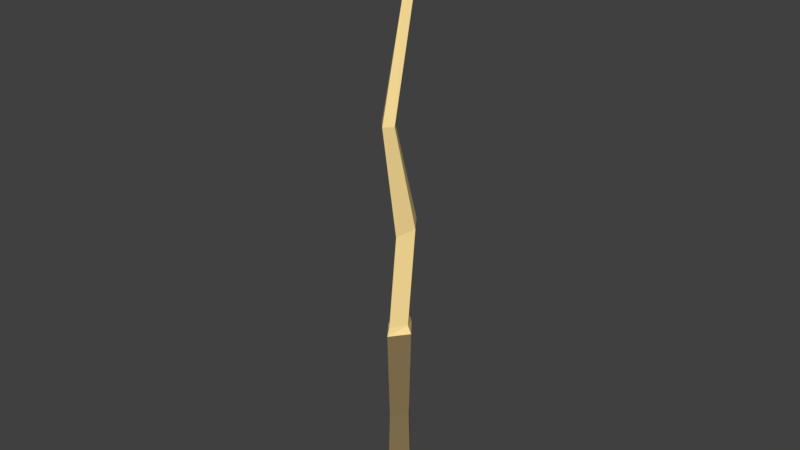 # Source: StartWand01.blend  (saved by Blender 2.78.0; exported with 4.5.12 LTS)
import bpy
from mathutils import Matrix  # noqa: F401  (used for matrix-valued properties, if any)

bpy.ops.wm.read_factory_settings(use_empty=True)
scene = bpy.context.scene
scene.name = 'Scene'

# ---- collections
col_collection_1 = bpy.data.collections.new('Collection 1'); scene.collection.children.link(col_collection_1)

# ---- materials (node trees are filled in below, after node groups)
mat_wood10 = bpy.data.materials.new('Wood10')
mat_wood10.alpha_threshold = 0.0
mat_wood10.use_transparent_shadow = False
mat_wood10.diffuse_color = (1.0, 0.754, 0.3227, 1.0)
mat_wood10.roughness = 0.5
mat_leather10 = bpy.data.materials.new('Leather10')
mat_leather10.alpha_threshold = 0.0
mat_leather10.use_transparent_shadow = False
mat_leather10.diffuse_color = (0.25, 0.1809, 0.08648, 1.0)
mat_leather10.roughness = 0.5

# ---- material node trees

# ---- world
world_world = bpy.data.worlds.new('World'); scene.world = world_world
world_world.color = (0.05088, 0.05088, 0.05088)
world_world.use_sun_shadow = False
world_world.sun_shadow_jitter_overblur = 0.0
world_world.cycles.sampling_method = 'MANUAL'

# ---- meshes
me_plane_001 = bpy.data.meshes.new('Plane.001')
me_plane_001.from_pydata([(-0.4089, -0.003039, 0.0), (0.08539, -0.01488, 0.0), (-0.4104, 0.003039, 0.0), (0.08539, 0.01488, 0.0), (-0.2437, -0.01864, 0.0), (-0.07838, -0.0122, 0.0), (-0.07838, 0.0122, 0.0), (-0.2422, -0.004333, 0.0), (-0.1524, -0.003927, 0.0), (-0.1596, 0.01965, 0.0), (-0.3299, 0.01493, 0.0), (-0.3296, 0.002817, 0.0), (-0.4096, 0.0, 0.002852), (0.08539, 0.0, 0.01189), (-0.2437, -0.01229, 0.005863), (-0.07813, 2.309e-11, 0.008231), (-0.1572, 0.008338, 0.008108), (-0.3302, 0.008935, 0.004478), (-0.07172, 0.0, 0.01144), (-0.07172, 0.01454, 0.0), (-0.07172, -0.01454, 0.0), (0.003508, -0.0119, 0.0), (0.003508, 0.0119, 0.0), (0.003508, 0.0, 0.009445), (0.08803, 0.0, 0.0)], [], [(23, 13, 3, 22), (17, 14, 7, 10), (16, 15, 6, 9), (14, 16, 9, 7), (12, 17, 10, 2), (0, 11, 17, 12), (4, 8, 16, 14), (8, 5, 15, 16), (11, 4, 14, 17), (21, 1, 13, 23), (19, 6, 15, 18), (15, 5, 20, 18), (20, 21, 23, 18), (18, 23, 22, 19), (12, 2, 0), (13, 1, 24), (24, 3, 13)])
me_plane_001.polygons.foreach_set('material_index', [1, 0, 0, 0, 0, 0, 0, 0, 0, 1, 0, 0, 1, 1, 0, 1, 1])
me_plane_001.materials.append(mat_wood10)
me_plane_001.materials.append(mat_leather10)
me_plane_001.use_remesh_preserve_volume = False
me_plane_001.use_remesh_preserve_attributes = False
me_plane_001.use_mirror_vertex_groups = False
me_plane_001.update()

# ---- objects
ob_startwand01 = bpy.data.objects.new('StartWand01', me_plane_001)

# ---- transforms, parenting, visibility, modifiers, constraints
ob_startwand01.location = (0.0, 0.0, 0.0)
ob_startwand01.rotation_euler = (-0.0, 1.571, 0.0)
ob_startwand01.lineart.crease_threshold = 0.0
_m = ob_startwand01.modifiers.new('Mirror', 'MIRROR')
_m.use_axis = (False, False, True)
_m.use_clip = True

# ---- collection membership
col_collection_1.objects.link(ob_startwand01)

# ---- scene / render settings (as saved in the file)
scene.frame_start = 1; scene.frame_end = 250; scene.frame_set(2)
scene.render.engine = 'BLENDER_EEVEE_NEXT'
scene.render.resolution_percentage = 50
scene.render.dither_intensity = 0.0
scene.cycles.use_denoising = False
scene.cycles.samples = 128
scene.cycles.sampling_pattern = 'TABULATED_SOBOL'
scene.cycles.light_sampling_threshold = 0.0
scene.cycles.use_adaptive_sampling = False
scene.cycles.use_light_tree = False
scene.cycles.blur_glossy = 0.0
scene.cycles.sample_clamp_indirect = 0.0
scene.view_settings.view_transform = 'Standard'
bpy.context.view_layer.update()

# ---- added for rendering (the .blend has no active camera and no usable light): camera, sun
cam_auto = bpy.data.cameras.new('AutoCamera')
cam_auto.lens = 50.0
cam_auto.sensor_width = 36.0
cam_auto.clip_end = 1000.0
ob_auto_camera = bpy.data.objects.new('AutoCamera', cam_auto)
scene.collection.objects.link(ob_auto_camera)
ob_auto_camera.location = (0.462994, -0.555089, 0.531556)
ob_auto_camera.rotation_euler = (1.09748, -7.21219e-08, 0.694738)
scene.camera = ob_auto_camera
light_auto_sun = bpy.data.lights.new('AutoSun', 'SUN')
light_auto_sun.energy = 3.0
light_auto_sun.angle = 0.0523599
ob_auto_sun = bpy.data.objects.new('AutoSun', light_auto_sun)
scene.collection.objects.link(ob_auto_sun)
ob_auto_sun.rotation_euler = (0.872665, 0.174533, 0.523599)
bpy.context.view_layer.update()
